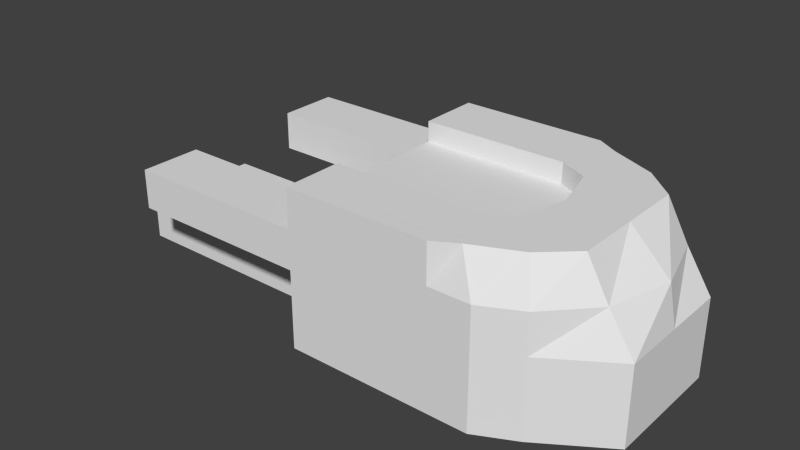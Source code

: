# Source: MineLauncher.blend  (saved by Blender 2.63.0; exported with 4.5.12 LTS)
import bpy
from mathutils import Matrix  # noqa: F401  (used for matrix-valued properties, if any)

bpy.ops.wm.read_factory_settings(use_empty=True)
scene = bpy.context.scene
scene.name = 'Scene'

# ---- collections
col_collection_1 = bpy.data.collections.new('Collection 1'); scene.collection.children.link(col_collection_1)

# ---- world
world_world = bpy.data.worlds.new('World'); scene.world = world_world
world_world.color = (0.05088, 0.05088, 0.05088)
world_world.use_sun_shadow = False
world_world.sun_shadow_jitter_overblur = 0.0
world_world.cycles.sampling_method = 'MANUAL'
world_world.cycles.sample_map_resolution = 256

# ---- meshes
me_cube_007 = bpy.data.meshes.new('Cube.007')
me_cube_007.from_pydata([(-0.5642, -0.5197, 1.761), (-0.5642, 0.5197, 1.761), (0.3883, 0.4384, 1.761), (0.3883, -0.4383, 1.761), (-0.5642, -0.5197, 2.416), (-0.5642, 0.5197, 2.416), (0.3351, 0.3799, 2.416), (0.3351, -0.3798, 2.416), (-0.5642, -6.497e-06, 1.761), (0.4659, -6.497e-06, 2.416), (0.6628, -6.497e-06, 1.761), (0.4659, 0.2599, 2.416), (-0.5642, 0.2599, 1.761), (0.6628, 0.2599, 1.761), (-0.5642, 0.2599, 2.416), (-0.5642, -0.2599, 1.761), (0.4659, -0.2599, 2.416), (-0.5642, -0.2599, 2.416), (0.6628, -0.2599, 1.761), (-0.5642, 0.5197, 2.089), (-0.5642, -0.5197, 2.089), (0.3883, 0.4384, 2.089), (0.3883, -0.4383, 2.089), (-0.5642, -6.497e-06, 2.089), (0.6628, -6.497e-06, 2.089), (-0.5642, -0.2599, 2.089), (0.6628, -0.2599, 2.089), (0.6628, 0.2599, 2.089), (-0.5642, 0.2599, 2.089), (0.3883, -0.4383, 2.253), (0.3883, 0.4384, 2.253), (-0.5642, 0.5197, 2.253), (-0.5642, -0.5197, 2.253), (0.04927, -0.2599, 2.416), (0.04927, -0.2599, 1.761), (0.04927, -6.497e-06, 1.761), (0.5569, -0.2599, 2.253), (-0.5642, -0.2599, 2.253), (0.631, -6.497e-06, 2.253), (-0.5642, -6.497e-06, 2.253), (0.04927, 0.5197, 2.253), (0.04927, -0.5197, 2.253), (-0.5642, 0.2599, 2.253), (0.5569, 0.2599, 2.253), (0.17, 0.202, 2.416), (0.2246, 0.5197, 2.089), (0.2246, 0.5197, 1.761), (0.1443, -0.4641, 2.416), (0.1443, 0.4641, 2.416), (0.2246, -0.5197, 1.761), (0.2246, -6.497e-06, 1.761), (0.2246, -0.2599, 1.761), (0.2246, -0.5197, 2.253), (0.2246, 0.5197, 2.253), (0.04927, -0.5197, 2.089), (0.04927, 0.5197, 2.089), (0.04927, 0.2599, 2.416), (0.04927, 0.2599, 1.761), (0.04927, -0.5197, 1.761), (0.04927, -0.5197, 2.416), (0.04927, 0.5197, 1.761), (0.04927, 0.5197, 2.416), (0.2246, -6.497e-06, 2.416), (0.17, -0.202, 2.416), (0.2246, -0.5197, 2.089), (0.2246, 0.2599, 1.761), (-0.5642, 0.5197, 1.928), (0.3883, 0.4384, 1.928), (0.3883, -0.4383, 1.928), (-0.5642, -6.497e-06, 1.928), (0.6628, -6.497e-06, 1.928), (-0.5642, -0.2599, 1.928), (0.6628, -0.2599, 1.928), (0.6628, 0.2599, 1.928), (-0.5642, 0.2599, 1.928), (-0.5642, -0.5197, 1.928), (0.2246, 0.5197, 1.928), (0.04927, -0.5197, 1.928), (0.04927, 0.5197, 1.928), (0.2246, -0.5197, 1.928), (-1.646, -0.2599, 1.928), (-1.646, -6.497e-06, 1.928), (-1.646, -6.497e-06, 1.761), (-1.646, -0.2599, 1.761), (-1.646, -6.497e-06, 1.928), (-1.646, 0.2599, 1.928), (-1.646, 0.2599, 1.761), (-1.646, -6.497e-06, 1.761), (-1.346, 0.2599, 2.253), (-1.346, 0.5197, 2.253), (-1.346, 0.5197, 2.089), (-1.346, 0.2599, 2.089), (-1.346, -0.5197, 2.253), (-1.346, -0.2599, 2.253), (-1.346, -0.2599, 2.089), (-1.346, -0.5197, 2.089), (0.04927, -0.2599, 2.331), (-0.5642, -0.2599, 2.331), (0.04927, -6.497e-06, 2.331), (0.04927, 0.2599, 2.331), (-0.5642, 0.2599, 2.331), (-0.5642, -6.497e-06, 2.331), (0.17, -0.202, 2.331), (0.2246, -6.497e-06, 2.331), (0.04927, -0.2599, 2.331), (0.2246, -6.497e-06, 2.331), (0.17, 0.202, 2.331), (0.04927, 0.2599, 2.331)], [], [(76, 67, 2, 46), (72, 68, 3, 18), (77, 75, 0, 58), (65, 46, 2, 13), (56, 61, 5, 14), (73, 70, 10, 13), (51, 50, 10, 18), (67, 73, 13, 2), (70, 72, 18, 10), (50, 65, 13, 10), (49, 51, 18, 3), (59, 33, 17, 4), (53, 30, 21, 45), (36, 29, 22, 26), (41, 32, 20, 54), (37, 39, 23, 25), (43, 38, 24, 27), (39, 42, 28, 23), (30, 43, 27, 21), (38, 36, 26, 24), (68, 79, 49, 3), (78, 76, 46, 60), (79, 77, 58, 49), (7, 16, 63, 47), (34, 35, 50, 51), (0, 15, 34, 58), (47, 63, 33, 59), (44, 48, 61, 56), (8, 12, 57, 35), (47, 59, 41, 52), (12, 1, 60, 57), (15, 8, 35, 34), (52, 41, 54, 64), (31, 40, 55, 19), (66, 78, 60, 1), (58, 34, 51, 49), (29, 52, 64, 22), (40, 53, 45, 55), (61, 48, 53, 40), (9, 11, 44, 62), (35, 57, 65, 50), (48, 6, 30, 53), (11, 6, 48, 44), (16, 9, 62, 63), (59, 4, 32, 41), (14, 5, 31, 42), (6, 11, 43, 30), (57, 60, 46, 65), (9, 16, 36, 38), (16, 7, 29, 36), (7, 47, 52, 29), (5, 61, 40, 31), (4, 17, 37, 32), (11, 9, 38, 43), (45, 21, 67, 76), (26, 22, 68, 72), (54, 20, 75, 77), (25, 23, 69, 71), (27, 24, 70, 73), (23, 28, 74, 69), (21, 27, 73, 67), (24, 26, 72, 70), (22, 64, 79, 68), (55, 45, 76, 78), (64, 54, 77, 79), (19, 55, 78, 66), (25, 71, 75, 20), (71, 15, 0, 75), (19, 66, 74, 28), (74, 66, 1, 12), (80, 81, 82, 83), (69, 81, 80, 71), (8, 82, 81, 69), (15, 83, 82, 8), (71, 80, 83, 15), (84, 85, 86, 87), (74, 85, 84, 69), (12, 86, 85, 74), (8, 87, 86, 12), (69, 84, 87, 8), (88, 89, 90, 91), (31, 89, 88, 42), (19, 90, 89, 31), (28, 91, 90, 19), (42, 88, 91, 28), (92, 93, 94, 95), (37, 93, 92, 32), (25, 94, 93, 37), (20, 95, 94, 25), (32, 92, 95, 20), (99, 98, 105, 106), (33, 96, 97, 17), (98, 99, 100, 101), (14, 100, 99, 56), (62, 103, 102, 63), (63, 102, 104, 33), (44, 106, 105, 62), (56, 107, 106, 44), (105, 98, 104, 102), (101, 97, 96, 98), (101, 39, 37, 97), (100, 42, 39, 101)])
me_cube_007.use_remesh_preserve_volume = False
me_cube_007.use_remesh_preserve_attributes = False
me_cube_007.use_mirror_vertex_groups = False
me_cube_007.update()

# ---- objects
ob_cube_008 = bpy.data.objects.new('Cube.008', me_cube_007)

# ---- transforms, parenting, visibility, modifiers, constraints
ob_cube_008.location = (7.451e-09, 0.0, 0.0)
ob_cube_008.scale = (0.5, 0.5, 0.5)
ob_cube_008.lineart.crease_threshold = 0.0

# ---- collection membership
col_collection_1.objects.link(ob_cube_008)

# ---- scene / render settings (as saved in the file)
scene.frame_start = 1; scene.frame_end = 250; scene.frame_set(1)
scene.render.engine = 'BLENDER_EEVEE_NEXT'
scene.render.image_settings.color_mode = 'RGB'
scene.render.image_settings.compression = 90
scene.render.resolution_percentage = 50
scene.render.dither_intensity = 0.0
scene.render.bake_margin = 2
scene.render.bake_bias = 0.0
scene.cycles.use_denoising = False
scene.cycles.samples = 10
scene.cycles.sampling_pattern = 'TABULATED_SOBOL'
scene.cycles.light_sampling_threshold = 0.0
scene.cycles.use_adaptive_sampling = False
scene.cycles.use_light_tree = False
scene.cycles.blur_glossy = 0.0
scene.cycles.volume_bounces = 1
scene.cycles.pixel_filter_type = 'GAUSSIAN'
scene.cycles.sample_clamp_indirect = 0.0
scene.view_settings.view_transform = 'Standard'
bpy.context.view_layer.update()

# ---- added for rendering (the .blend has no active camera and no usable light): camera, sun
cam_auto = bpy.data.cameras.new('AutoCamera')
cam_auto.lens = 50.0
cam_auto.sensor_width = 36.0
cam_auto.clip_end = 1000.0
ob_auto_camera = bpy.data.objects.new('AutoCamera', cam_auto)
scene.collection.objects.link(ob_auto_camera)
ob_auto_camera.location = (0.964184, -1.4521, 2.01238)
ob_auto_camera.rotation_euler = (1.09748, -7.21219e-08, 0.694738)
scene.camera = ob_auto_camera
light_auto_sun = bpy.data.lights.new('AutoSun', 'SUN')
light_auto_sun.energy = 3.0
light_auto_sun.angle = 0.0523599
ob_auto_sun = bpy.data.objects.new('AutoSun', light_auto_sun)
scene.collection.objects.link(ob_auto_sun)
ob_auto_sun.rotation_euler = (0.872665, 0.174533, 0.523599)
bpy.context.view_layer.update()
